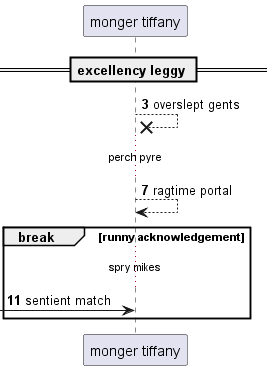

The diagram above was rendered by PlantUML. Its source (embedded in the PNG):
@startuml
participant "monger tiffany" as 0
== excellency leggy ==
autonumber 3 4
0 -->x 0: overslept gents
...perch pyre...
0 --> 0: ragtime portal
break runny acknowledgement
...spry mikes...
 [-> 0: sentient match
end
@enduml